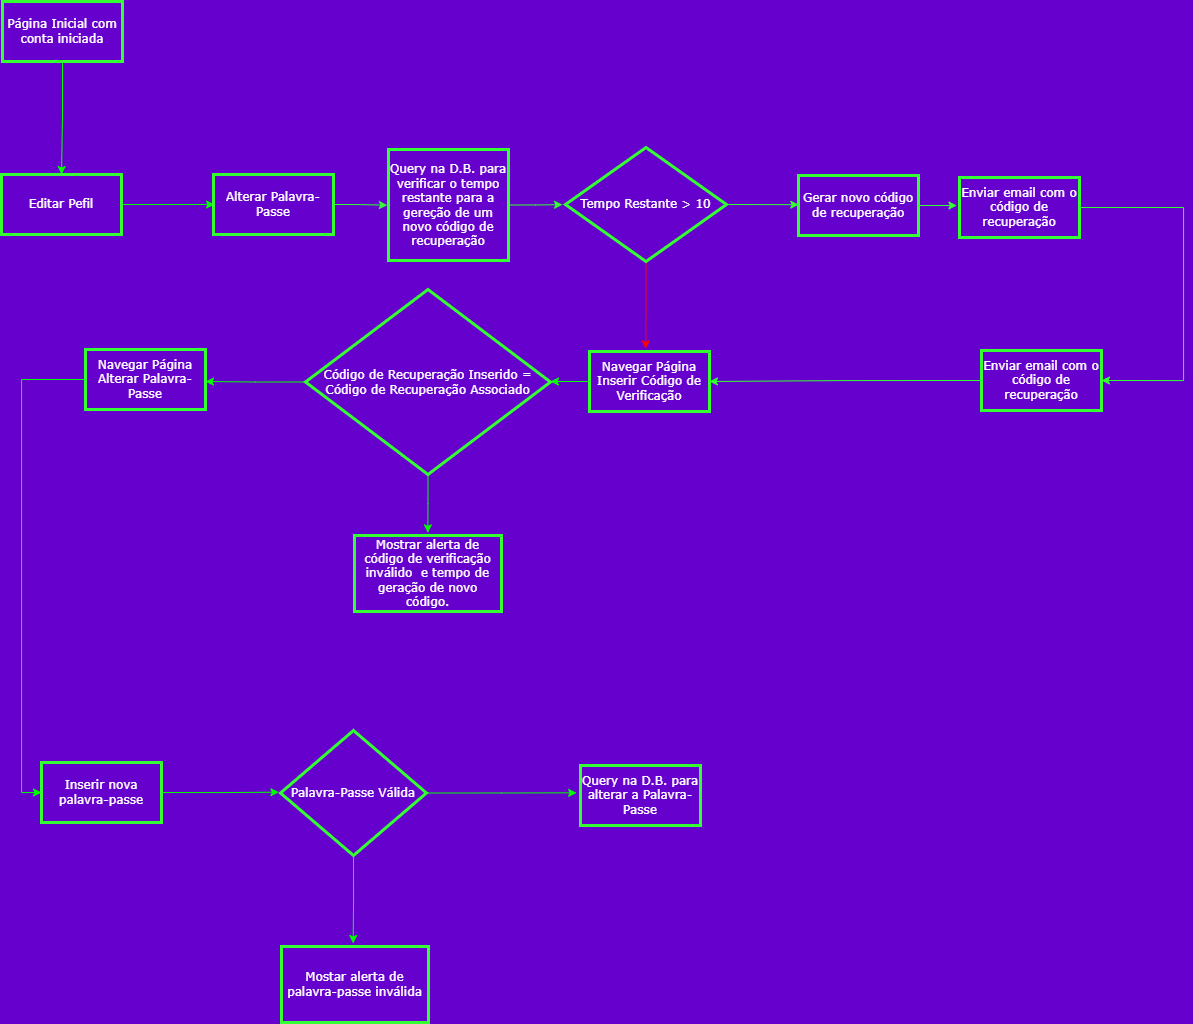

The diagram above was exported from draw.io. Its source (the exported page's mxGraphModel, read from the mxfile embedded in the PNG):
<mxGraphModel dx="1384" dy="6761" grid="0" gridSize="10" guides="0" tooltips="1" connect="1" arrows="1" fold="1" page="1" pageScale="1" pageWidth="2000" pageHeight="1500" background="#6600CC" math="0" shadow="0">
  <root>
    <mxCell id="0" />
    <mxCell id="1" parent="0" />
    <mxCell id="wU9TPHTYBcTg3Bxwk9Ni-154" style="edgeStyle=orthogonalEdgeStyle;rounded=0;jumpStyle=none;orthogonalLoop=1;jettySize=auto;html=1;exitX=0.5;exitY=1;exitDx=0;exitDy=0;entryX=0.5;entryY=0;entryDx=0;entryDy=0;fontFamily=Verdana;fontSize=12;fontColor=#FFFFFF;strokeColor=#00FF00;" edge="1" parent="1" source="wU9TPHTYBcTg3Bxwk9Ni-1" target="wU9TPHTYBcTg3Bxwk9Ni-152">
      <mxGeometry relative="1" as="geometry" />
    </mxCell>
    <mxCell id="wU9TPHTYBcTg3Bxwk9Ni-1" value="&lt;font face=&quot;Verdana&quot; color=&quot;#ffffff&quot;&gt;Página Inicial com conta iniciada&lt;/font&gt;" style="rounded=0;whiteSpace=wrap;html=1;fillColor=none;strokeColor=#33FF33;perimeterSpacing=0;strokeWidth=3;" vertex="1" parent="1">
      <mxGeometry x="60" y="-5951" width="120" height="60" as="geometry" />
    </mxCell>
    <mxCell id="wU9TPHTYBcTg3Bxwk9Ni-159" style="edgeStyle=orthogonalEdgeStyle;rounded=0;jumpStyle=none;orthogonalLoop=1;jettySize=auto;html=1;exitX=1;exitY=0.5;exitDx=0;exitDy=0;fontFamily=Verdana;fontSize=12;fontColor=#FFFFFF;strokeColor=#00FF00;entryX=0;entryY=0.5;entryDx=0;entryDy=0;" edge="1" parent="1" source="wU9TPHTYBcTg3Bxwk9Ni-152">
      <mxGeometry relative="1" as="geometry">
        <mxPoint x="271.9999999999998" y="-5748" as="targetPoint" />
      </mxGeometry>
    </mxCell>
    <mxCell id="wU9TPHTYBcTg3Bxwk9Ni-152" value="&lt;font color=&quot;#ffffff&quot;&gt;Editar Pefil&lt;/font&gt;" style="rounded=0;whiteSpace=wrap;html=1;labelBackgroundColor=none;fontFamily=Verdana;fontSize=12;fontColor=#00FF00;strokeColor=#33FF33;strokeWidth=3;fillColor=none;" vertex="1" parent="1">
      <mxGeometry x="59" y="-5778" width="120" height="60" as="geometry" />
    </mxCell>
    <mxCell id="wU9TPHTYBcTg3Bxwk9Ni-187" style="edgeStyle=orthogonalEdgeStyle;rounded=0;jumpStyle=none;orthogonalLoop=1;jettySize=auto;html=1;exitX=1;exitY=0.5;exitDx=0;exitDy=0;fontFamily=Verdana;fontSize=12;fontColor=#FFFFFF;strokeColor=#33FF33;" edge="1" parent="1" source="wU9TPHTYBcTg3Bxwk9Ni-186">
      <mxGeometry relative="1" as="geometry">
        <mxPoint x="444.85716029575906" y="-5747.285714285714" as="targetPoint" />
      </mxGeometry>
    </mxCell>
    <mxCell id="wU9TPHTYBcTg3Bxwk9Ni-186" value="&lt;font color=&quot;#ffffff&quot;&gt;Alterar Palavra-Passe&lt;/font&gt;" style="rounded=0;whiteSpace=wrap;html=1;labelBackgroundColor=none;fontFamily=Verdana;fontSize=12;fontColor=#00FF00;strokeColor=#33FF33;strokeWidth=3;fillColor=none;" vertex="1" parent="1">
      <mxGeometry x="271" y="-5778" width="120" height="60" as="geometry" />
    </mxCell>
    <mxCell id="wU9TPHTYBcTg3Bxwk9Ni-189" style="edgeStyle=orthogonalEdgeStyle;rounded=0;jumpStyle=none;orthogonalLoop=1;jettySize=auto;html=1;exitX=1;exitY=0.5;exitDx=0;exitDy=0;fontFamily=Verdana;fontSize=12;fontColor=#FFFFFF;strokeColor=#33FF33;" edge="1" parent="1" source="wU9TPHTYBcTg3Bxwk9Ni-188">
      <mxGeometry relative="1" as="geometry">
        <mxPoint x="620.0000143612133" y="-5747.823529411765" as="targetPoint" />
      </mxGeometry>
    </mxCell>
    <mxCell id="wU9TPHTYBcTg3Bxwk9Ni-188" value="Query na D.B. para verificar o tempo restante para a gereção de um novo código de recuperação" style="rounded=0;whiteSpace=wrap;html=1;labelBackgroundColor=none;fontFamily=Verdana;fontSize=12;fontColor=#FFFFFF;strokeColor=#33FF33;strokeWidth=3;fillColor=none;" vertex="1" parent="1">
      <mxGeometry x="446" y="-5803" width="120" height="111" as="geometry" />
    </mxCell>
    <mxCell id="wU9TPHTYBcTg3Bxwk9Ni-193" style="edgeStyle=orthogonalEdgeStyle;rounded=0;jumpStyle=none;orthogonalLoop=1;jettySize=auto;html=1;exitX=1;exitY=0.5;exitDx=0;exitDy=0;fontFamily=Verdana;fontSize=12;fontColor=#FFFFFF;strokeColor=#33FF33;" edge="1" parent="1" source="wU9TPHTYBcTg3Bxwk9Ni-191">
      <mxGeometry relative="1" as="geometry">
        <mxPoint x="856.2353659237133" y="-5747.823529411765" as="targetPoint" />
      </mxGeometry>
    </mxCell>
    <mxCell id="wU9TPHTYBcTg3Bxwk9Ni-203" style="edgeStyle=orthogonalEdgeStyle;rounded=0;jumpStyle=none;orthogonalLoop=1;jettySize=auto;html=1;exitX=0.5;exitY=1;exitDx=0;exitDy=0;fontFamily=Verdana;fontSize=12;fontColor=#FFFFFF;strokeColor=#FF0000;" edge="1" parent="1" source="wU9TPHTYBcTg3Bxwk9Ni-191">
      <mxGeometry relative="1" as="geometry">
        <mxPoint x="703.2857142857142" y="-5603.600010463169" as="targetPoint" />
      </mxGeometry>
    </mxCell>
    <mxCell id="wU9TPHTYBcTg3Bxwk9Ni-191" value="Tempo Restante &amp;gt; 10" style="rhombus;whiteSpace=wrap;html=1;labelBackgroundColor=none;fontFamily=Verdana;fontSize=12;fontColor=#FFFFFF;strokeColor=#33FF33;strokeWidth=3;fillColor=none;" vertex="1" parent="1">
      <mxGeometry x="623" y="-5805" width="161" height="114" as="geometry" />
    </mxCell>
    <mxCell id="wU9TPHTYBcTg3Bxwk9Ni-195" style="edgeStyle=orthogonalEdgeStyle;rounded=0;jumpStyle=none;orthogonalLoop=1;jettySize=auto;html=1;exitX=1;exitY=0.5;exitDx=0;exitDy=0;fontFamily=Verdana;fontSize=12;fontColor=#FFFFFF;strokeColor=#33FF33;" edge="1" parent="1" source="wU9TPHTYBcTg3Bxwk9Ni-194">
      <mxGeometry relative="1" as="geometry">
        <mxPoint x="1014.3529698988973" y="-5746.64705882353" as="targetPoint" />
      </mxGeometry>
    </mxCell>
    <mxCell id="wU9TPHTYBcTg3Bxwk9Ni-194" value="&lt;font color=&quot;#ffffff&quot;&gt;Gerar novo código de recuperação&lt;/font&gt;" style="rounded=0;whiteSpace=wrap;html=1;labelBackgroundColor=none;fontFamily=Verdana;fontSize=12;fontColor=#00FF00;strokeColor=#33FF33;strokeWidth=3;fillColor=none;" vertex="1" parent="1">
      <mxGeometry x="856" y="-5777" width="120" height="60" as="geometry" />
    </mxCell>
    <mxCell id="wU9TPHTYBcTg3Bxwk9Ni-197" style="edgeStyle=orthogonalEdgeStyle;rounded=0;jumpStyle=none;orthogonalLoop=1;jettySize=auto;html=1;exitX=1;exitY=0.5;exitDx=0;exitDy=0;fontFamily=Verdana;fontSize=12;fontColor=#FFFFFF;strokeColor=#33FF33;entryX=1;entryY=0.5;entryDx=0;entryDy=0;" edge="1" parent="1" source="wU9TPHTYBcTg3Bxwk9Ni-196" target="wU9TPHTYBcTg3Bxwk9Ni-198">
      <mxGeometry relative="1" as="geometry">
        <mxPoint x="1314.5883501838234" y="-5453.235337201287" as="targetPoint" />
        <Array as="points">
          <mxPoint x="1241" y="-5745" />
          <mxPoint x="1241" y="-5572" />
        </Array>
      </mxGeometry>
    </mxCell>
    <mxCell id="wU9TPHTYBcTg3Bxwk9Ni-196" value="&lt;font color=&quot;#ffffff&quot;&gt;Enviar email com o código de recuperação&lt;/font&gt;" style="rounded=0;whiteSpace=wrap;html=1;labelBackgroundColor=none;fontFamily=Verdana;fontSize=12;fontColor=#00FF00;strokeColor=#33FF33;strokeWidth=3;fillColor=none;" vertex="1" parent="1">
      <mxGeometry x="1017" y="-5775" width="120" height="60" as="geometry" />
    </mxCell>
    <mxCell id="wU9TPHTYBcTg3Bxwk9Ni-204" style="edgeStyle=orthogonalEdgeStyle;rounded=0;jumpStyle=none;orthogonalLoop=1;jettySize=auto;html=1;exitX=0;exitY=0.5;exitDx=0;exitDy=0;fontFamily=Verdana;fontSize=12;fontColor=#FFFFFF;strokeColor=#33FF33;" edge="1" parent="1" source="wU9TPHTYBcTg3Bxwk9Ni-198" target="wU9TPHTYBcTg3Bxwk9Ni-200">
      <mxGeometry relative="1" as="geometry" />
    </mxCell>
    <mxCell id="wU9TPHTYBcTg3Bxwk9Ni-198" value="&lt;font color=&quot;#ffffff&quot;&gt;Enviar email com o código de recuperação&lt;/font&gt;" style="rounded=0;whiteSpace=wrap;html=1;labelBackgroundColor=none;fontFamily=Verdana;fontSize=12;fontColor=#00FF00;strokeColor=#33FF33;strokeWidth=3;fillColor=none;" vertex="1" parent="1">
      <mxGeometry x="1039" y="-5602" width="120" height="60" as="geometry" />
    </mxCell>
    <mxCell id="wU9TPHTYBcTg3Bxwk9Ni-209" style="edgeStyle=orthogonalEdgeStyle;rounded=0;jumpStyle=none;orthogonalLoop=1;jettySize=auto;html=1;exitX=0;exitY=0.5;exitDx=0;exitDy=0;entryX=1;entryY=0.5;entryDx=0;entryDy=0;fontFamily=Verdana;fontSize=12;fontColor=#FFFFFF;strokeColor=#00FF00;" edge="1" parent="1" source="wU9TPHTYBcTg3Bxwk9Ni-200" target="wU9TPHTYBcTg3Bxwk9Ni-206">
      <mxGeometry relative="1" as="geometry" />
    </mxCell>
    <mxCell id="wU9TPHTYBcTg3Bxwk9Ni-200" value="Navegar Página Inserir Código de Verificação" style="rounded=0;whiteSpace=wrap;html=1;labelBackgroundColor=none;fontFamily=Verdana;fontSize=12;fontColor=#FFFFFF;strokeColor=#33FF33;strokeWidth=3;fillColor=none;" vertex="1" parent="1">
      <mxGeometry x="647" y="-5601" width="120" height="60" as="geometry" />
    </mxCell>
    <mxCell id="wU9TPHTYBcTg3Bxwk9Ni-210" style="edgeStyle=orthogonalEdgeStyle;rounded=0;jumpStyle=none;orthogonalLoop=1;jettySize=auto;html=1;exitX=0;exitY=0.5;exitDx=0;exitDy=0;fontFamily=Verdana;fontSize=12;fontColor=#FFFFFF;strokeColor=#00FF00;" edge="1" parent="1" source="wU9TPHTYBcTg3Bxwk9Ni-206">
      <mxGeometry relative="1" as="geometry">
        <mxPoint x="263" y="-5571" as="targetPoint" />
      </mxGeometry>
    </mxCell>
    <mxCell id="wU9TPHTYBcTg3Bxwk9Ni-216" style="edgeStyle=orthogonalEdgeStyle;rounded=0;jumpStyle=none;orthogonalLoop=1;jettySize=auto;html=1;exitX=0.5;exitY=1;exitDx=0;exitDy=0;fontFamily=Verdana;fontSize=12;fontColor=#FFFFFF;strokeColor=#00FF00;" edge="1" parent="1" source="wU9TPHTYBcTg3Bxwk9Ni-206">
      <mxGeometry relative="1" as="geometry">
        <mxPoint x="485.33333333333326" y="-5419.666666666667" as="targetPoint" />
      </mxGeometry>
    </mxCell>
    <mxCell id="wU9TPHTYBcTg3Bxwk9Ni-206" value="Código de Recuperação Inserido = Código de Recuperação Associado" style="rhombus;whiteSpace=wrap;html=1;labelBackgroundColor=none;fontFamily=Verdana;fontSize=12;fontColor=#FFFFFF;strokeColor=#33FF33;strokeWidth=3;fillColor=none;" vertex="1" parent="1">
      <mxGeometry x="363" y="-5663" width="245" height="185" as="geometry" />
    </mxCell>
    <mxCell id="wU9TPHTYBcTg3Bxwk9Ni-212" style="edgeStyle=orthogonalEdgeStyle;rounded=0;jumpStyle=none;orthogonalLoop=1;jettySize=auto;html=1;exitX=0;exitY=0.5;exitDx=0;exitDy=0;fontFamily=Verdana;fontSize=12;fontColor=#FFFFFF;strokeColor=#00FF00;entryX=0;entryY=0.5;entryDx=0;entryDy=0;" edge="1" parent="1" source="wU9TPHTYBcTg3Bxwk9Ni-211" target="wU9TPHTYBcTg3Bxwk9Ni-213">
      <mxGeometry relative="1" as="geometry">
        <mxPoint x="79.35296271829043" y="-5414.470516429228" as="targetPoint" />
      </mxGeometry>
    </mxCell>
    <mxCell id="wU9TPHTYBcTg3Bxwk9Ni-211" value="Navegar Página Alterar Palavra-Passe" style="rounded=0;whiteSpace=wrap;html=1;labelBackgroundColor=none;fontFamily=Verdana;fontSize=12;fontColor=#FFFFFF;strokeColor=#33FF33;strokeWidth=3;fillColor=none;" vertex="1" parent="1">
      <mxGeometry x="143" y="-5603" width="120" height="60" as="geometry" />
    </mxCell>
    <mxCell id="wU9TPHTYBcTg3Bxwk9Ni-214" style="edgeStyle=orthogonalEdgeStyle;rounded=0;jumpStyle=none;orthogonalLoop=1;jettySize=auto;html=1;exitX=1;exitY=0.5;exitDx=0;exitDy=0;fontFamily=Verdana;fontSize=12;fontColor=#FFFFFF;strokeColor=#00FF00;" edge="1" parent="1" source="wU9TPHTYBcTg3Bxwk9Ni-213">
      <mxGeometry relative="1" as="geometry">
        <mxPoint x="336.42862374441984" y="-5160.285714285714" as="targetPoint" />
      </mxGeometry>
    </mxCell>
    <mxCell id="wU9TPHTYBcTg3Bxwk9Ni-213" value="Inserir nova palavra-passe" style="rounded=0;whiteSpace=wrap;html=1;labelBackgroundColor=none;fontFamily=Verdana;fontSize=12;fontColor=#FFFFFF;strokeColor=#33FF33;strokeWidth=3;fillColor=none;" vertex="1" parent="1">
      <mxGeometry x="99" y="-5190" width="120" height="60" as="geometry" />
    </mxCell>
    <mxCell id="wU9TPHTYBcTg3Bxwk9Ni-218" style="edgeStyle=orthogonalEdgeStyle;rounded=0;jumpStyle=none;orthogonalLoop=1;jettySize=auto;html=1;exitX=1;exitY=0.5;exitDx=0;exitDy=0;fontFamily=Verdana;fontSize=12;fontColor=#FFFFFF;strokeColor=#00FF00;" edge="1" parent="1" source="wU9TPHTYBcTg3Bxwk9Ni-215">
      <mxGeometry relative="1" as="geometry">
        <mxPoint x="634.13330078125" y="-5159.666666666667" as="targetPoint" />
      </mxGeometry>
    </mxCell>
    <mxCell id="wU9TPHTYBcTg3Bxwk9Ni-220" style="edgeStyle=orthogonalEdgeStyle;rounded=0;jumpStyle=none;orthogonalLoop=1;jettySize=auto;html=1;exitX=0.5;exitY=1;exitDx=0;exitDy=0;fontFamily=Verdana;fontSize=12;fontColor=#FFFFFF;strokeColor=#00FF00;" edge="1" parent="1" source="wU9TPHTYBcTg3Bxwk9Ni-215">
      <mxGeometry relative="1" as="geometry">
        <mxPoint x="410.66666666666674" y="-5008.999918619792" as="targetPoint" />
      </mxGeometry>
    </mxCell>
    <mxCell id="wU9TPHTYBcTg3Bxwk9Ni-215" value="Palavra-Passe Válida" style="rhombus;whiteSpace=wrap;html=1;labelBackgroundColor=none;fontFamily=Verdana;fontSize=12;fontColor=#FFFFFF;strokeColor=#33FF33;strokeWidth=3;fillColor=none;" vertex="1" parent="1">
      <mxGeometry x="338" y="-5222" width="146" height="125" as="geometry" />
    </mxCell>
    <mxCell id="wU9TPHTYBcTg3Bxwk9Ni-217" value="Mostrar alerta de código de verificação inválido&amp;nbsp; e tempo de geração de novo código." style="rounded=0;whiteSpace=wrap;html=1;labelBackgroundColor=none;fontFamily=Verdana;fontSize=12;fontColor=#FFFFFF;strokeColor=#33FF33;strokeWidth=3;fillColor=none;" vertex="1" parent="1">
      <mxGeometry x="412" y="-5417" width="147" height="76" as="geometry" />
    </mxCell>
    <mxCell id="wU9TPHTYBcTg3Bxwk9Ni-219" value="Query na D.B. para alterar a Palavra-Passe" style="rounded=0;whiteSpace=wrap;html=1;labelBackgroundColor=none;fontFamily=Verdana;fontSize=12;fontColor=#FFFFFF;strokeColor=#33FF33;strokeWidth=3;fillColor=none;" vertex="1" parent="1">
      <mxGeometry x="638" y="-5187" width="120" height="60" as="geometry" />
    </mxCell>
    <mxCell id="wU9TPHTYBcTg3Bxwk9Ni-221" value="Mostar alerta de palavra-passe inválida" style="rounded=0;whiteSpace=wrap;html=1;labelBackgroundColor=none;fontFamily=Verdana;fontSize=12;fontColor=#FFFFFF;strokeColor=#33FF33;strokeWidth=3;fillColor=none;" vertex="1" parent="1">
      <mxGeometry x="339" y="-5006" width="147" height="76" as="geometry" />
    </mxCell>
  </root>
</mxGraphModel>